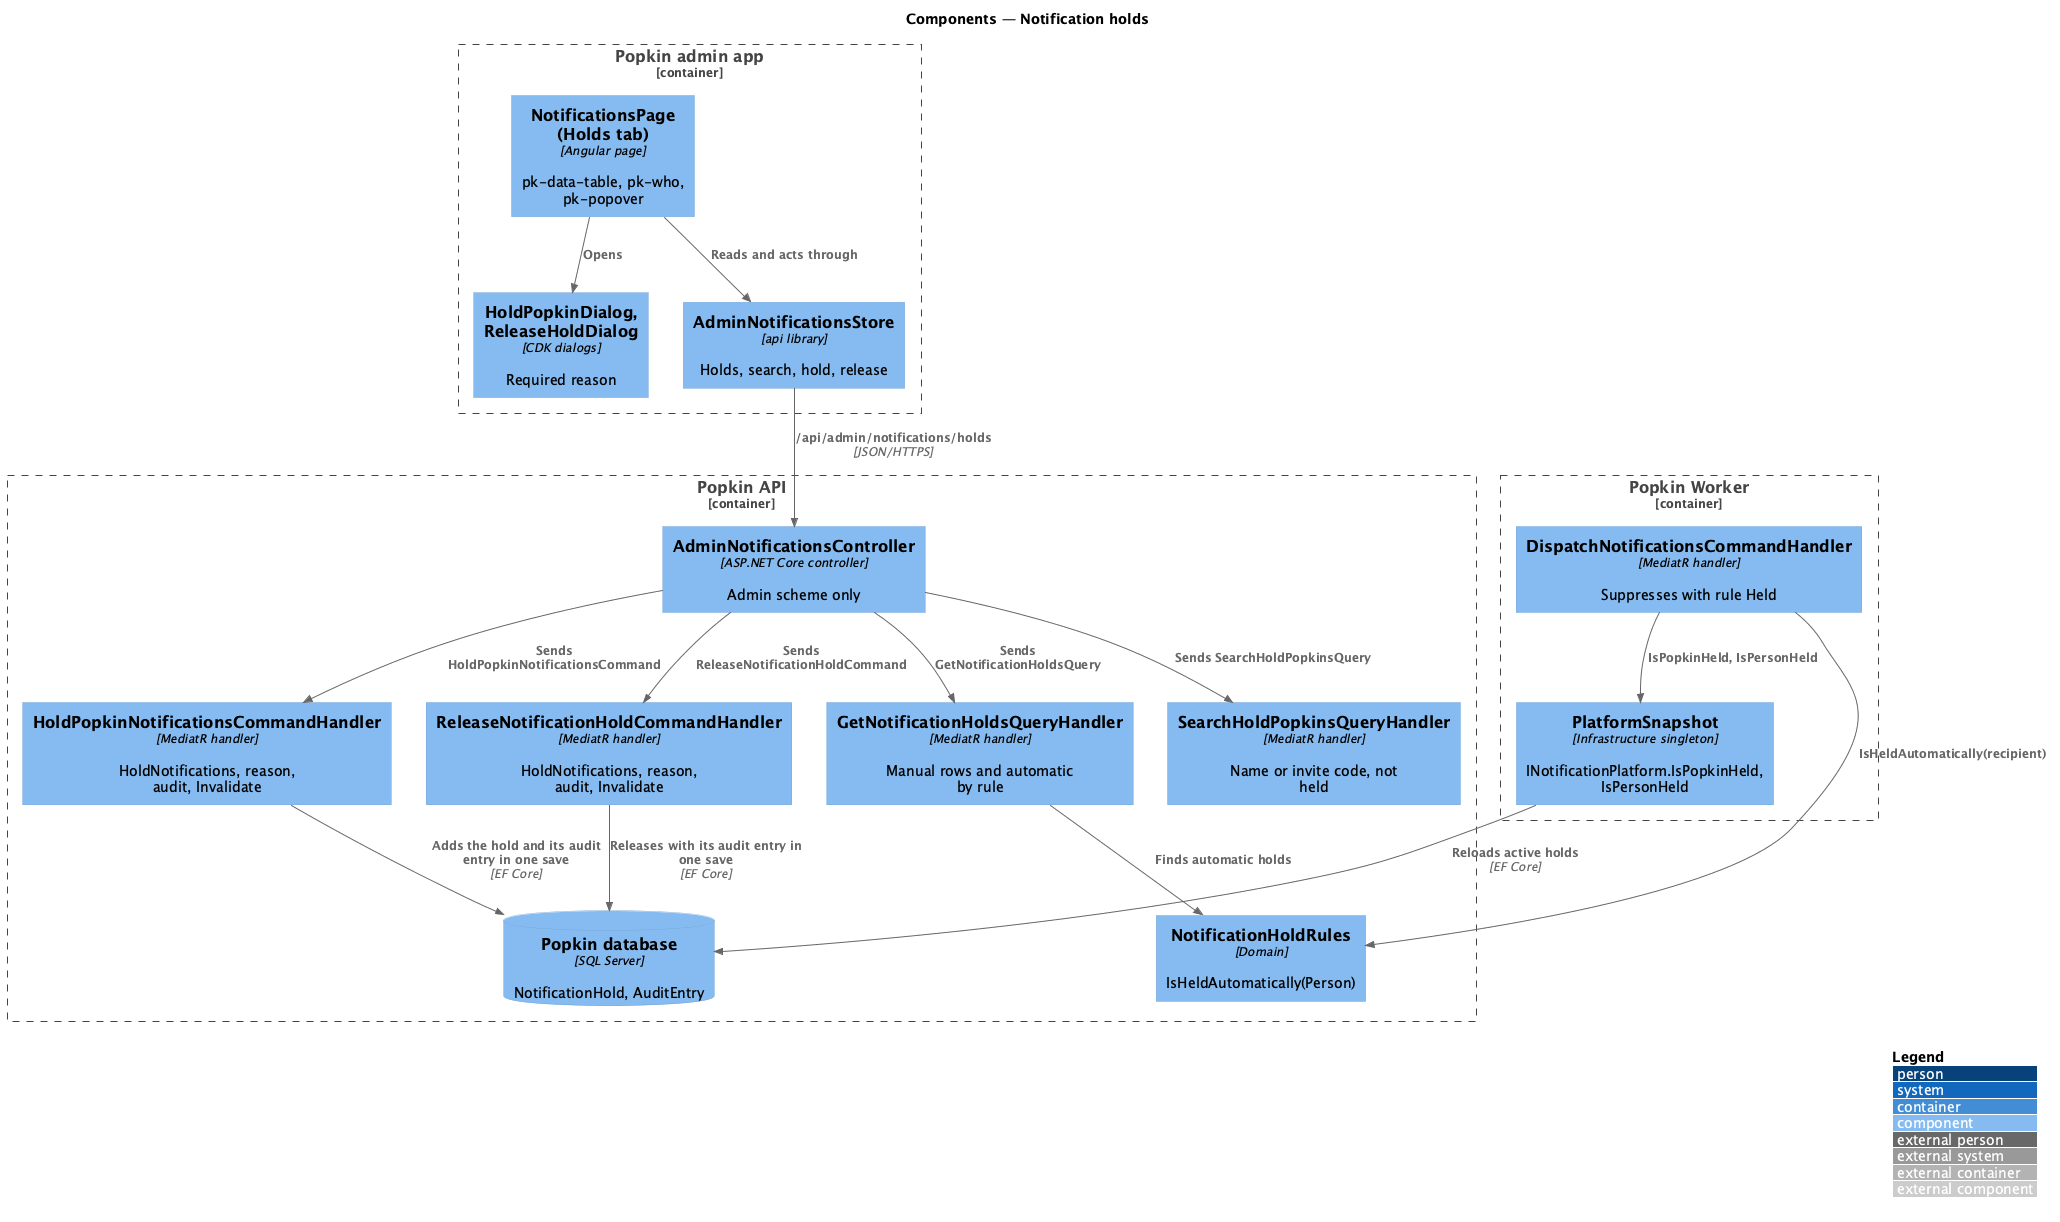

The diagram above was rendered by PlantUML. Its source (embedded in the PNG):
@startuml
!include <C4/C4_Component>
LAYOUT_WITH_LEGEND()
title Components — Notification holds

Container_Boundary(console, "Popkin admin app") {
  Component(tab, "NotificationsPage (Holds tab)", "Angular page", "pk-data-table, pk-who, pk-popover")
  Component(dialogs, "HoldPopkinDialog, ReleaseHoldDialog", "CDK dialogs", "Required reason")
  Component(store, "AdminNotificationsStore", "api library", "Holds, search, hold, release")
}
Container_Boundary(api, "Popkin API") {
  Component(ctrl, "AdminNotificationsController", "ASP.NET Core controller", "Admin scheme only")
  Component(list, "GetNotificationHoldsQueryHandler", "MediatR handler", "Manual rows and automatic by rule")
  Component(search, "SearchHoldPopkinsQueryHandler", "MediatR handler", "Name or invite code, not held")
  Component(hold, "HoldPopkinNotificationsCommandHandler", "MediatR handler", "HoldNotifications, reason, audit, Invalidate")
  Component(release, "ReleaseNotificationHoldCommandHandler", "MediatR handler", "HoldNotifications, reason, audit, Invalidate")
  Component(rules, "NotificationHoldRules", "Domain", "IsHeldAutomatically(Person)")
  ComponentDb(db, "Popkin database", "SQL Server", "NotificationHold, AuditEntry")
}
Container_Boundary(worker, "Popkin Worker") {
  Component(snap, "PlatformSnapshot", "Infrastructure singleton", "INotificationPlatform.IsPopkinHeld, IsPersonHeld")
  Component(dispatch, "DispatchNotificationsCommandHandler", "MediatR handler", "Suppresses with rule Held")
}
Rel(tab, store, "Reads and acts through")
Rel(tab, dialogs, "Opens")
Rel(store, ctrl, "/api/admin/notifications/holds", "JSON/HTTPS")
Rel(ctrl, list, "Sends GetNotificationHoldsQuery")
Rel(ctrl, search, "Sends SearchHoldPopkinsQuery")
Rel(ctrl, hold, "Sends HoldPopkinNotificationsCommand")
Rel(ctrl, release, "Sends ReleaseNotificationHoldCommand")
Rel(list, rules, "Finds automatic holds")
Rel(hold, db, "Adds the hold and its audit entry in one save", "EF Core")
Rel(release, db, "Releases with its audit entry in one save", "EF Core")
Rel(snap, db, "Reloads active holds", "EF Core")
Rel(dispatch, snap, "IsPopkinHeld, IsPersonHeld")
Rel(dispatch, rules, "IsHeldAutomatically(recipient)")
@enduml